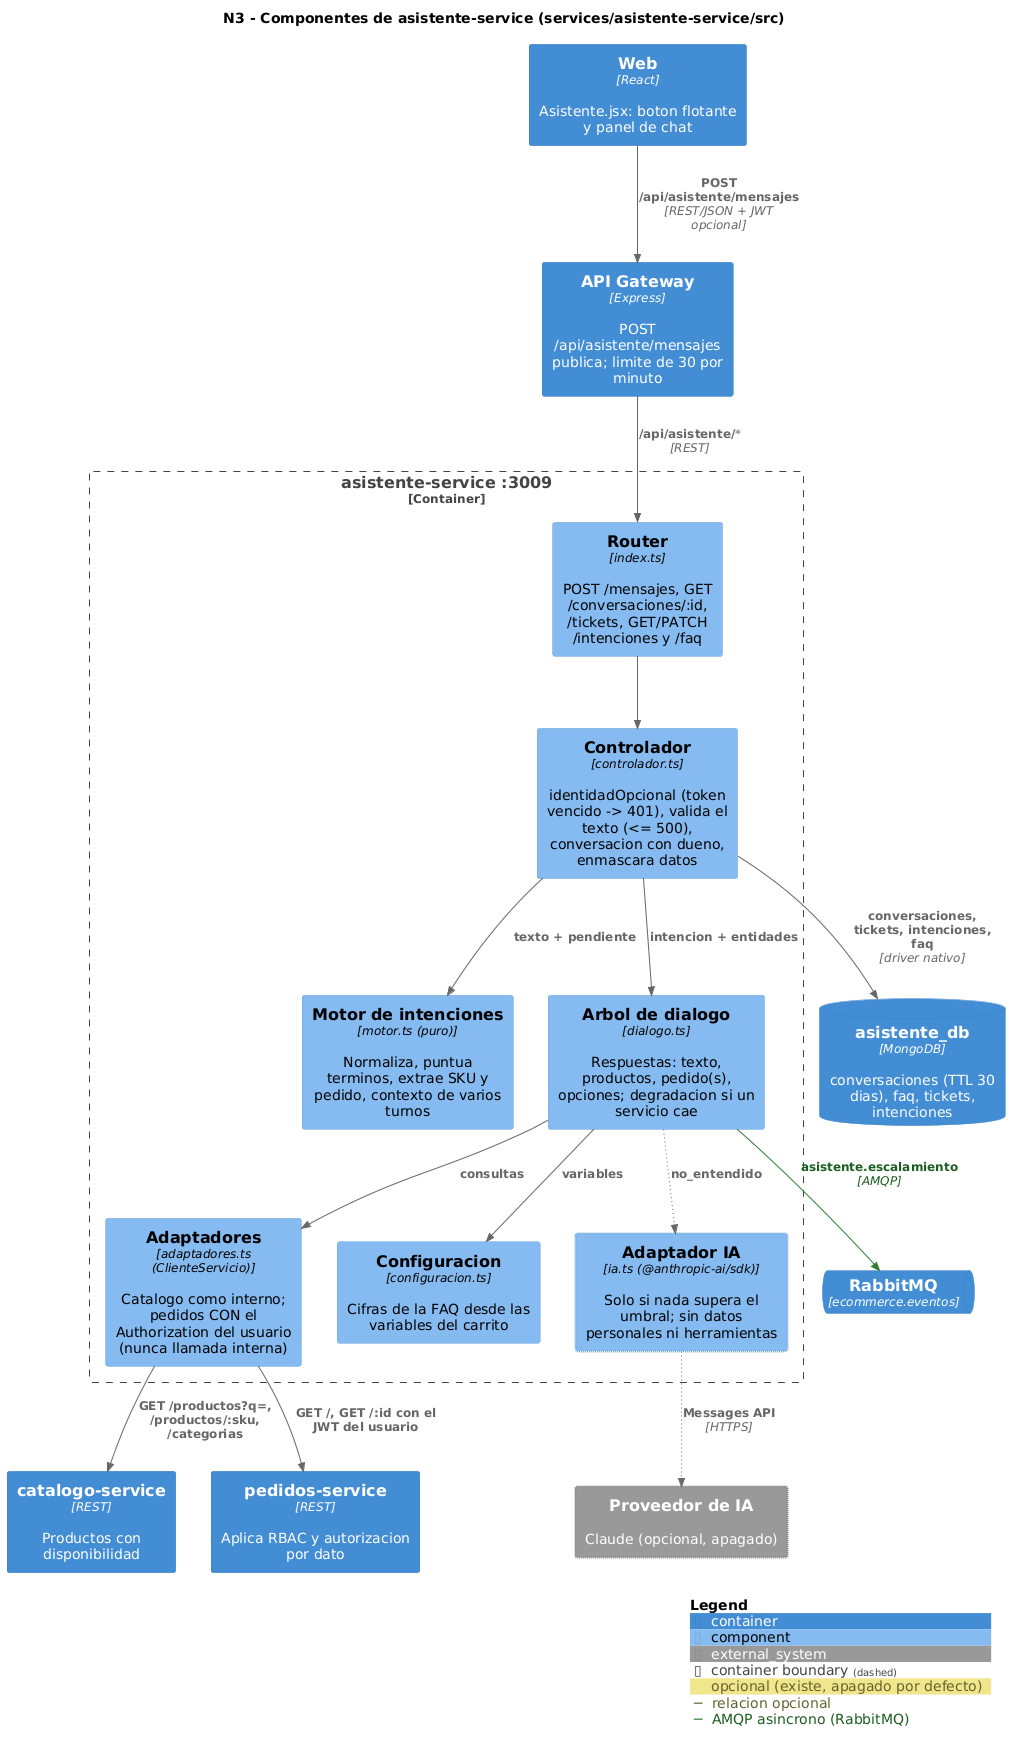

The diagram above was rendered by PlantUML. Its source (embedded in the PNG):
@startuml 03-componentes-asistente
!include lib/C4_Component.puml
!include estilo.puml
title N3 - Componentes de asistente-service (services/asistente-service/src)

Container(web, "Web", "React", "Asistente.jsx: boton flotante y panel de chat")
Container(gateway, "API Gateway", "Express", "POST /api/asistente/mensajes publica; limite de 30 por minuto")
ContainerDb(mongo, "asistente_db", "MongoDB", "conversaciones (TTL 30 dias), faq, tickets, intenciones")
ContainerQueue(rabbit, "RabbitMQ", "ecommerce.eventos")
Container(catalogo, "catalogo-service", "REST", "Productos con disponibilidad")
Container(pedidos, "pedidos-service", "REST", "Aplica RBAC y autorizacion por dato")
System_Ext(ia, "Proveedor de IA", "Claude (opcional, apagado)", $tags="opcional")

Container_Boundary(asis, "asistente-service :3009") {
  Component(router, "Router", "index.ts", "POST /mensajes, GET /conversaciones/:id, /tickets, GET/PATCH /intenciones y /faq")
  Component(ctrl, "Controlador", "controlador.ts", "identidadOpcional (token vencido -> 401), valida el texto (<= 500), conversacion con dueno, enmascara datos")
  Component(motor, "Motor de intenciones", "motor.ts (puro)", "Normaliza, puntua terminos, extrae SKU y pedido, contexto de varios turnos")
  Component(dialogo, "Arbol de dialogo", "dialogo.ts", "Respuestas: texto, productos, pedido(s), opciones; degradacion si un servicio cae")
  Component(adapt, "Adaptadores", "adaptadores.ts (ClienteServicio)", "Catalogo como interno; pedidos CON el Authorization del usuario (nunca llamada interna)")
  Component(conf, "Configuracion", "configuracion.ts", "Cifras de la FAQ desde las variables del carrito")
  Component(iaad, "Adaptador IA", "ia.ts (@anthropic-ai/sdk)", "Solo si nada supera el umbral; sin datos personales ni herramientas", $tags="opcional")
}

Rel(web, gateway, "POST /api/asistente/mensajes", "REST/JSON + JWT opcional")
Rel(gateway, router, "/api/asistente/*", "REST")
Rel(router, ctrl, "")
Rel(ctrl, motor, "texto + pendiente")
Rel(ctrl, dialogo, "intencion + entidades")
Rel(dialogo, conf, "variables")
Rel(dialogo, adapt, "consultas")
Rel(dialogo, iaad, "no_entendido", $tags="opcional")
Rel(ctrl, mongo, "conversaciones, tickets, intenciones, faq", "driver nativo")
Rel(adapt, catalogo, "GET /productos?q=, /productos/:sku, /categorias")
Rel(adapt, pedidos, "GET /, GET /:id con el JWT del usuario")
Rel(dialogo, rabbit, "asistente.escalamiento", "AMQP", $tags="asincrono")
Rel(iaad, ia, "Messages API", "HTTPS", $tags="opcional")
SHOW_LEGEND()
@enduml